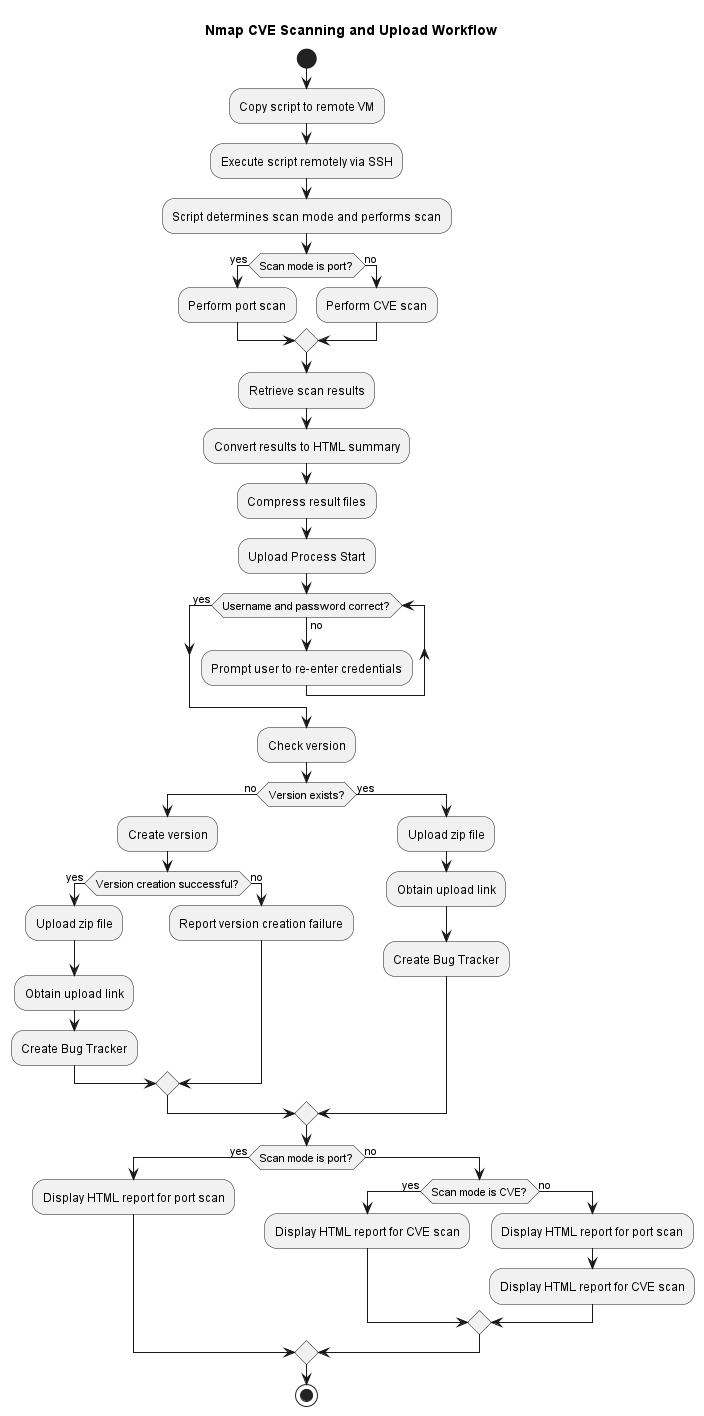

The diagram above was rendered by PlantUML. Its source (embedded in the PNG):
@startuml Nmap_CVE_Scanning_Workflow
title Nmap CVE Scanning and Upload Workflow

start
:Copy script to remote VM;
:Execute script remotely via SSH;

:Script determines scan mode and performs scan;
if (Scan mode is port?) then (yes)
    :Perform port scan;
else (no)
    :Perform CVE scan;
endif

:Retrieve scan results;

:Convert results to HTML summary;
:Compress result files;

:Upload Process Start;
while (Username and password correct?) is (no)
    :Prompt user to re-enter credentials;
endwhile (yes)

:Check version;
if (Version exists?) then (no)
    :Create version;
    if (Version creation successful?) then (yes)
        :Upload zip file;
        :Obtain upload link;
        :Create Bug Tracker;
    else (no)
        :Report version creation failure;
    endif
else (yes)
    :Upload zip file;
    :Obtain upload link;
    :Create Bug Tracker;
endif

if (Scan mode is port?) then (yes)
    :Display HTML report for port scan;
else (no)
    if (Scan mode is CVE?) then (yes)
        :Display HTML report for CVE scan;
    else (no)
        :Display HTML report for port scan;
        :Display HTML report for CVE scan;
    endif
endif

stop
@enduml